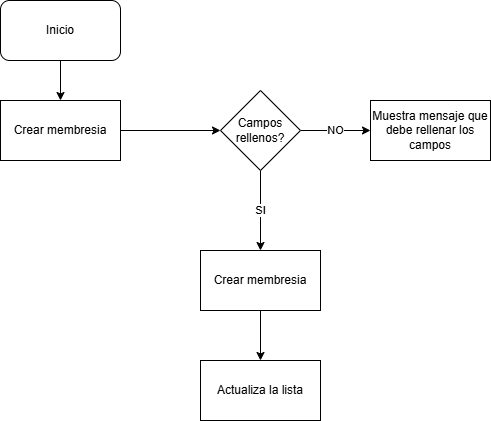

The diagram above was exported from draw.io. Its source (the exported page's mxGraphModel, read from the mxfile embedded in the PNG):
<mxGraphModel dx="2074" dy="1132" grid="1" gridSize="10" guides="1" tooltips="1" connect="1" arrows="1" fold="1" page="1" pageScale="1" pageWidth="827" pageHeight="1169" math="0" shadow="0">
  <root>
    <mxCell id="WIyWlLk6GJQsqaUBKTNV-0" />
    <mxCell id="WIyWlLk6GJQsqaUBKTNV-1" parent="WIyWlLk6GJQsqaUBKTNV-0" />
    <mxCell id="UCBcjLhmrdgpYNGVrajm-132" value="" style="edgeStyle=orthogonalEdgeStyle;rounded=0;orthogonalLoop=1;jettySize=auto;html=1;" edge="1" parent="WIyWlLk6GJQsqaUBKTNV-1" source="UCBcjLhmrdgpYNGVrajm-0" target="UCBcjLhmrdgpYNGVrajm-126">
      <mxGeometry relative="1" as="geometry" />
    </mxCell>
    <mxCell id="UCBcjLhmrdgpYNGVrajm-0" value="Inicio" style="rounded=1;whiteSpace=wrap;html=1;" vertex="1" parent="WIyWlLk6GJQsqaUBKTNV-1">
      <mxGeometry x="40" y="40" width="120" height="60" as="geometry" />
    </mxCell>
    <mxCell id="UCBcjLhmrdgpYNGVrajm-133" value="" style="edgeStyle=orthogonalEdgeStyle;rounded=0;orthogonalLoop=1;jettySize=auto;html=1;" edge="1" parent="WIyWlLk6GJQsqaUBKTNV-1" source="UCBcjLhmrdgpYNGVrajm-126" target="UCBcjLhmrdgpYNGVrajm-127">
      <mxGeometry relative="1" as="geometry" />
    </mxCell>
    <mxCell id="UCBcjLhmrdgpYNGVrajm-126" value="Crear membresia" style="rounded=0;whiteSpace=wrap;html=1;" vertex="1" parent="WIyWlLk6GJQsqaUBKTNV-1">
      <mxGeometry x="40" y="140" width="120" height="60" as="geometry" />
    </mxCell>
    <mxCell id="UCBcjLhmrdgpYNGVrajm-140" value="NO" style="edgeStyle=orthogonalEdgeStyle;rounded=0;orthogonalLoop=1;jettySize=auto;html=1;entryX=0;entryY=0.5;entryDx=0;entryDy=0;" edge="1" parent="WIyWlLk6GJQsqaUBKTNV-1" source="UCBcjLhmrdgpYNGVrajm-127" target="UCBcjLhmrdgpYNGVrajm-139">
      <mxGeometry relative="1" as="geometry" />
    </mxCell>
    <mxCell id="UCBcjLhmrdgpYNGVrajm-145" value="SI" style="edgeStyle=orthogonalEdgeStyle;rounded=0;orthogonalLoop=1;jettySize=auto;html=1;" edge="1" parent="WIyWlLk6GJQsqaUBKTNV-1" source="UCBcjLhmrdgpYNGVrajm-127" target="UCBcjLhmrdgpYNGVrajm-141">
      <mxGeometry relative="1" as="geometry" />
    </mxCell>
    <mxCell id="UCBcjLhmrdgpYNGVrajm-127" value="Campos rellenos?" style="rhombus;whiteSpace=wrap;html=1;" vertex="1" parent="WIyWlLk6GJQsqaUBKTNV-1">
      <mxGeometry x="260" y="130" width="80" height="80" as="geometry" />
    </mxCell>
    <mxCell id="UCBcjLhmrdgpYNGVrajm-139" value="Muestra mensaje que debe rellenar los campos" style="rounded=0;whiteSpace=wrap;html=1;" vertex="1" parent="WIyWlLk6GJQsqaUBKTNV-1">
      <mxGeometry x="410" y="140" width="120" height="60" as="geometry" />
    </mxCell>
    <mxCell id="UCBcjLhmrdgpYNGVrajm-144" value="" style="edgeStyle=orthogonalEdgeStyle;rounded=0;orthogonalLoop=1;jettySize=auto;html=1;" edge="1" parent="WIyWlLk6GJQsqaUBKTNV-1" source="UCBcjLhmrdgpYNGVrajm-141" target="UCBcjLhmrdgpYNGVrajm-142">
      <mxGeometry relative="1" as="geometry" />
    </mxCell>
    <mxCell id="UCBcjLhmrdgpYNGVrajm-141" value="Crear membresia" style="rounded=0;whiteSpace=wrap;html=1;" vertex="1" parent="WIyWlLk6GJQsqaUBKTNV-1">
      <mxGeometry x="240" y="290" width="120" height="60" as="geometry" />
    </mxCell>
    <mxCell id="UCBcjLhmrdgpYNGVrajm-142" value="Actualiza la lista" style="rounded=0;whiteSpace=wrap;html=1;" vertex="1" parent="WIyWlLk6GJQsqaUBKTNV-1">
      <mxGeometry x="240" y="400" width="120" height="60" as="geometry" />
    </mxCell>
  </root>
</mxGraphModel>